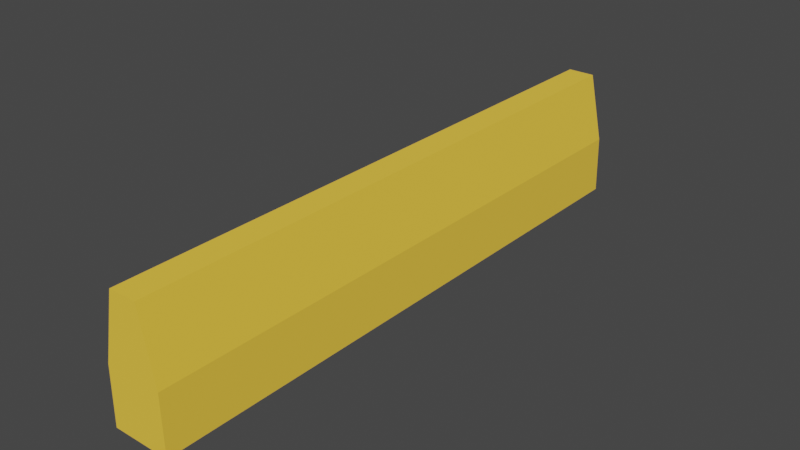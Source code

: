 # Source: barrier.blend  (saved by Blender 3.3.6; exported with 4.5.12 LTS)
import bpy
from mathutils import Matrix  # noqa: F401  (used for matrix-valued properties, if any)

bpy.ops.wm.read_factory_settings(use_empty=True)
scene = bpy.context.scene
scene.name = 'Scene'

# ---- collections
col_collection = bpy.data.collections.new('Collection'); scene.collection.children.link(col_collection)

# ---- materials (node trees are filled in below, after node groups)
mat_barrier = bpy.data.materials.new('barrier')
mat_barrier.use_transparent_shadow = False

# ---- material node trees
mat_barrier.use_nodes = True; mat_barrier.node_tree.nodes.clear()
_N = mat_barrier.node_tree.nodes; _L = mat_barrier.node_tree.links
n0 = _N.new('ShaderNodeBsdfPrincipled'); n0.name = 'Principled BSDF'; n0.location = (10, 300)
n0.distribution = 'GGX'
n0.subsurface_method = 'RANDOM_WALK_SKIN'
n0.inputs[0].default_value = (1.0, 0.612, 0.05295, 1.0)
n0.inputs[2].default_value = 1.0
n0.inputs[3].default_value = 1.45
n0.inputs[27].default_value = (0.0, 0.0, 0.0, 1.0)
n0.inputs[28].default_value = 1.0
n1 = _N.new('ShaderNodeOutputMaterial'); n1.name = 'Material Output'; n1.location = (300, 300)
_L.new(n0.outputs[0], n1.inputs[0])
n1.is_active_output = True

# ---- world
world_world = bpy.data.worlds.new('World'); scene.world = world_world
world_world.use_nodes = True; world_world.node_tree.nodes.clear()
_N = world_world.node_tree.nodes; _L = world_world.node_tree.links
n0 = _N.new('ShaderNodeOutputWorld'); n0.name = 'World Output'; n0.location = (300, 300)
n1 = _N.new('ShaderNodeBackground'); n1.name = 'Background'; n1.location = (10, 300)
n1.inputs[0].default_value = (0.05088, 0.05088, 0.05088, 1.0)
_L.new(n1.outputs[0], n0.inputs[0])
n0.is_active_output = True
world_world.color = (0.05088, 0.05088, 0.05088)
world_world.use_sun_shadow = False
world_world.sun_shadow_jitter_overblur = 0.0

# ---- meshes
me_cube_002 = bpy.data.meshes.new('Cube.002')
me_cube_002.from_pydata([(-0.2937, -3.011, 0.0), (-0.1388, -3.011, 1.283), (-0.2937, 3.011, 0.0), (-0.1388, 3.011, 1.283), (0.2937, -3.011, 0.0), (0.1388, -3.011, 1.283), (0.2937, 3.011, 0.0), (0.1388, 3.011, 1.283), (-0.283, -3.011, 0.5878), (-0.283, 3.011, 0.5878), (0.283, 3.011, 0.5878), (0.283, -3.011, 0.5878)], [], [(8, 1, 3, 9), (9, 3, 7, 10), (10, 7, 5, 11), (11, 5, 1, 8), (2, 6, 4, 0), (7, 3, 1, 5), (4, 11, 8, 0), (6, 10, 11, 4), (2, 9, 10, 6), (0, 8, 9, 2)])
_uv = me_cube_002.uv_layers.new(name='UVMap')
_uv.uv.foreach_set('vector', [0.0, 0.458, 0.0, 1.0, 1.0, 1.0, 1.0, 0.458, 1.0, 0.458, 1.0, 1.0, 1.0, 1.0, 1.0, 0.458, 1.0, 0.458, 1.0, 1.0, 0.0, 1.0, 0.0, 0.458, 0.0, 0.458, 0.0, 1.0, 0.0, 1.0, 0.0, 0.458, 1.0, 0.0, 1.0, 0.0, 0.0, 0.0, 0.0, 0.0, 1.0, 1.0, 1.0, 1.0, 0.0, 1.0, 0.0, 1.0, 0.0, 0.0, 0.0, 0.458, 0.0, 0.458, 0.0, 0.0, 1.0, 0.0, 1.0, 0.458, 0.0, 0.458, 0.0, 0.0, 1.0, 0.0, 1.0, 0.458, 1.0, 0.458, 1.0, 0.0, 0.0, 0.0, 0.0, 0.458, 1.0, 0.458, 1.0, 0.0])
me_cube_002.materials.append(mat_barrier)
me_cube_002.update()

# ---- objects
ob_cube_001 = bpy.data.objects.new('Cube.001', me_cube_002)

# ---- transforms, parenting, visibility, modifiers, constraints
ob_cube_001.location = (0.0, 0.0, 0.0)

# ---- collection membership
col_collection.objects.link(ob_cube_001)

# ---- scene / render settings (as saved in the file)
scene.frame_start = 1; scene.frame_end = 250; scene.frame_set(1)
scene.render.engine = 'BLENDER_EEVEE_NEXT'
scene.cycles.sampling_pattern = 'TABULATED_SOBOL'
scene.cycles.use_light_tree = False
scene.view_settings.view_transform = 'Filmic'
bpy.context.view_layer.update()

# ---- added for rendering (the .blend has no active camera and no usable light): camera, sun
cam_auto = bpy.data.cameras.new('AutoCamera')
cam_auto.lens = 50.0
cam_auto.sensor_width = 36.0
cam_auto.clip_end = 1000.0
ob_auto_camera = bpy.data.objects.new('AutoCamera', cam_auto)
scene.collection.objects.link(ob_auto_camera)
ob_auto_camera.location = (5.7234, -6.86808, 5.22041)
ob_auto_camera.rotation_euler = (1.09748, -7.21219e-08, 0.694738)
scene.camera = ob_auto_camera
light_auto_sun = bpy.data.lights.new('AutoSun', 'SUN')
light_auto_sun.energy = 3.0
light_auto_sun.angle = 0.0523599
ob_auto_sun = bpy.data.objects.new('AutoSun', light_auto_sun)
scene.collection.objects.link(ob_auto_sun)
ob_auto_sun.rotation_euler = (0.872665, 0.174533, 0.523599)
bpy.context.view_layer.update()
